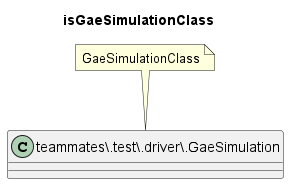

The diagram above was rendered by PlantUML. Its source (embedded in the PNG):
@startuml isGaeSimulationClass
title isGaeSimulationClass
class "teammates\\.test\\.driver\\.GaeSimulation" as class {
}
note "GaeSimulationClass" as GaeSimulationClass
GaeSimulationClass .. class
@enduml